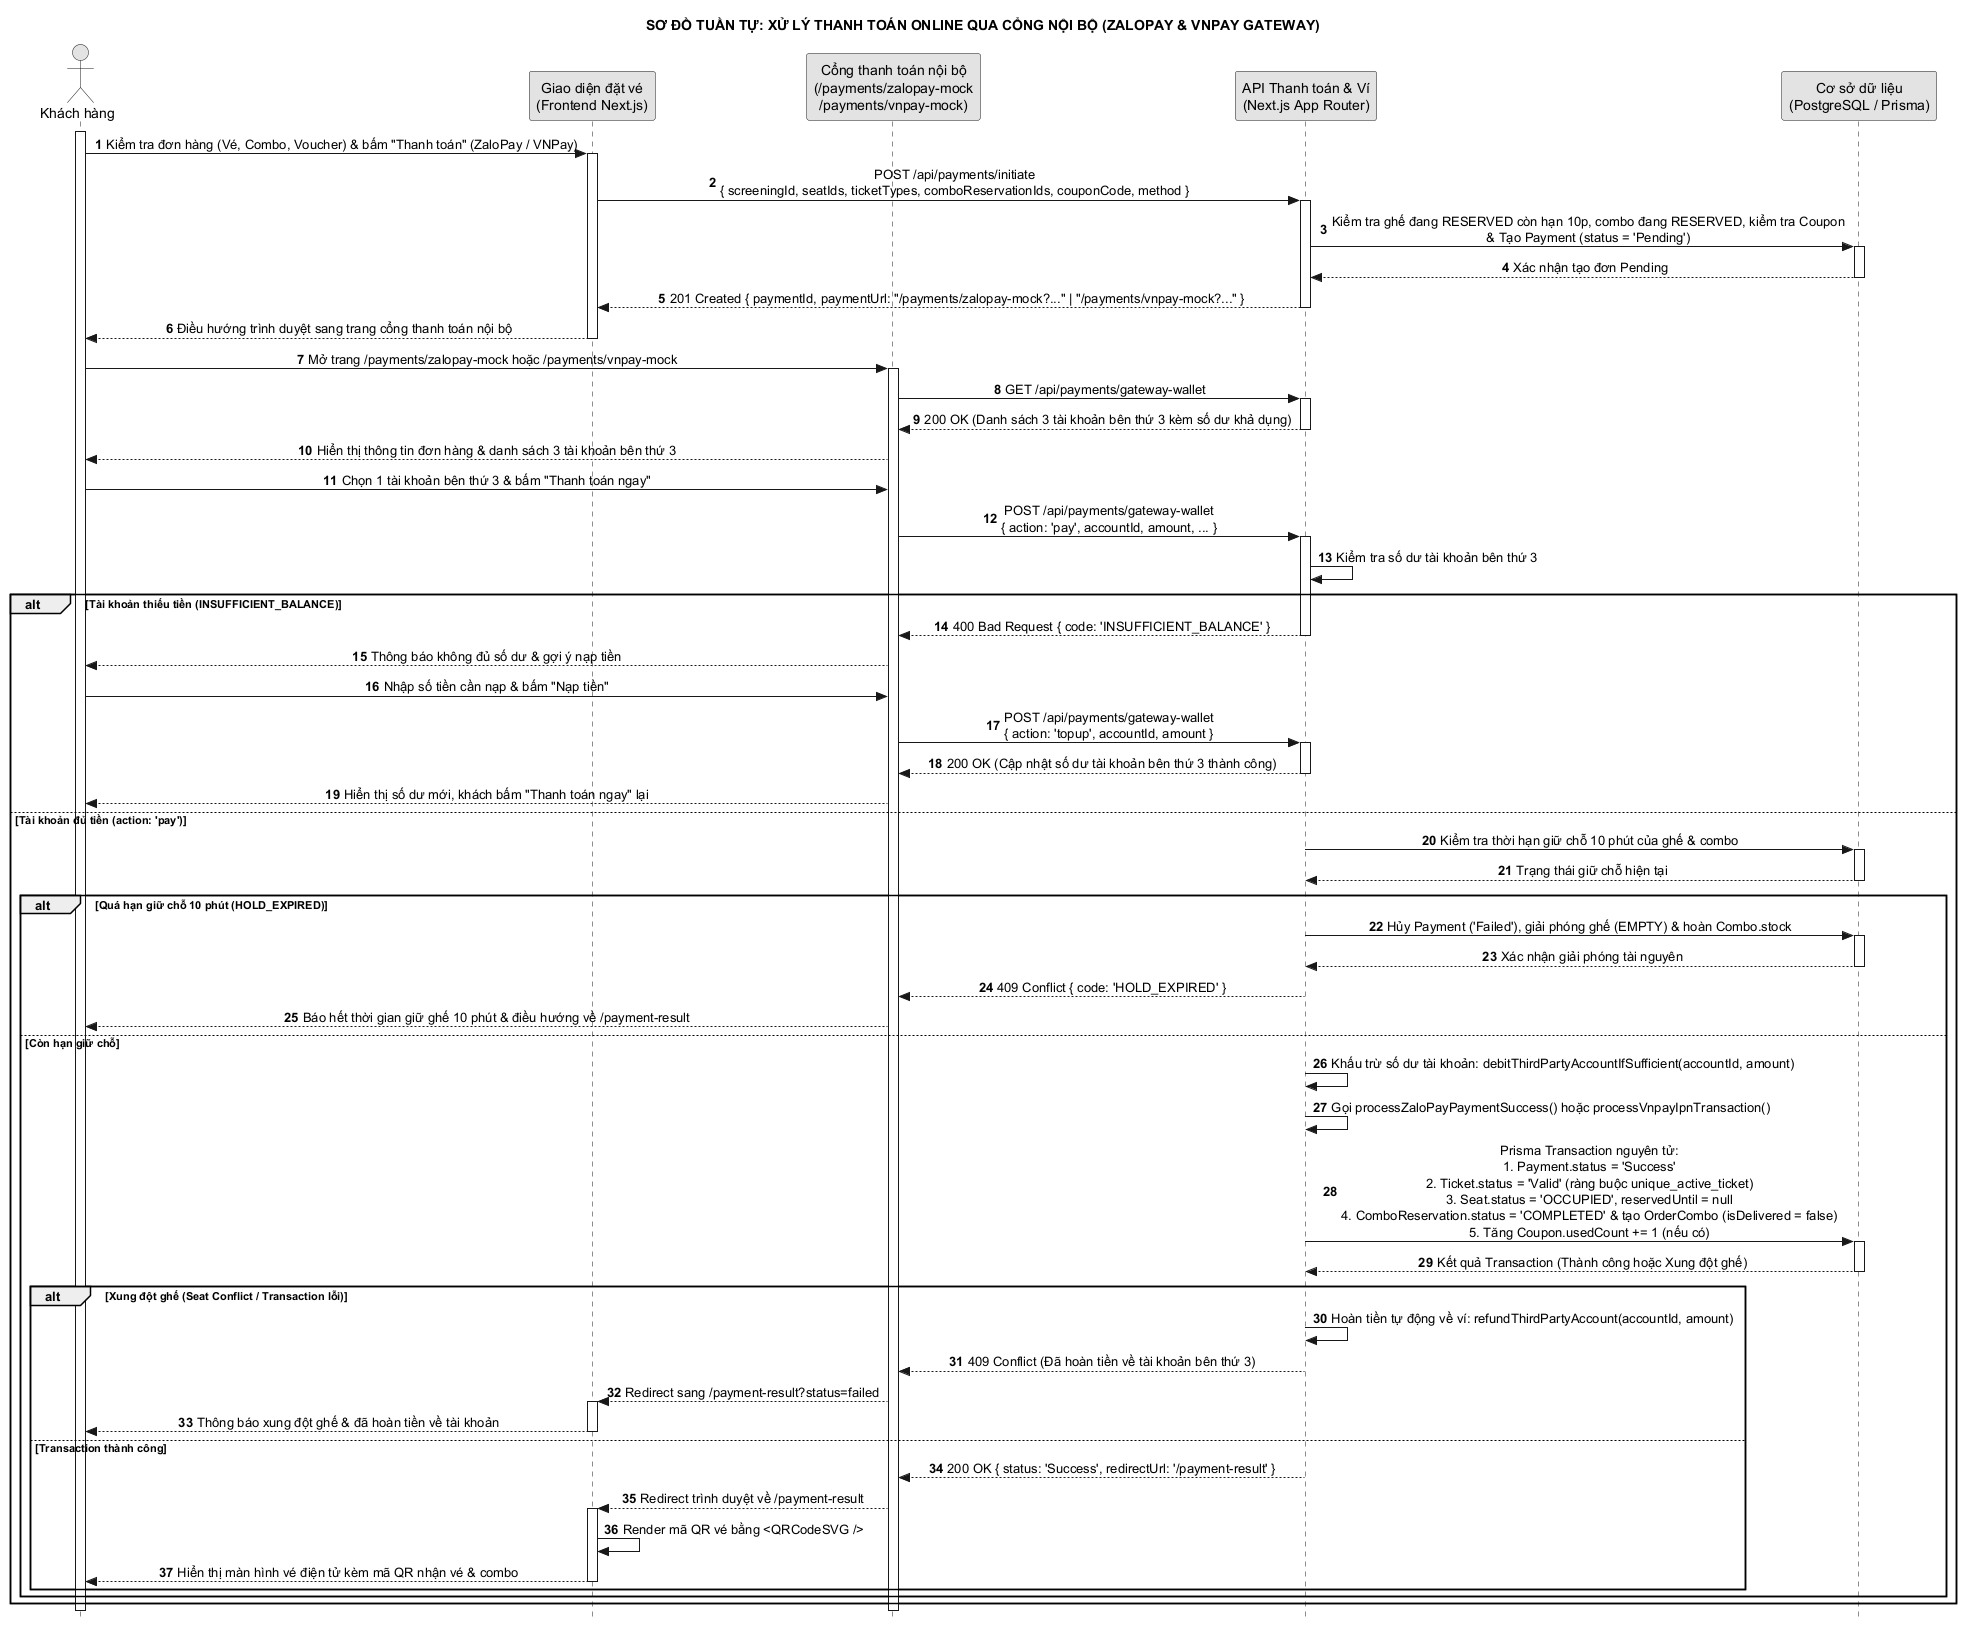

The diagram above was rendered by PlantUML. Its source (embedded in the PNG):
@startuml 10_thanh_toan_online
hide footbox
autonumber
skinparam style strictuml
skinparam monochrome true
skinparam defaultTextAlignment center
skinparam shadowing false
title SƠ ĐỒ TUẦN TỰ: XỬ LÝ THANH TOÁN ONLINE QUA CỔNG NỘI BỘ (ZALOPAY & VNPAY GATEWAY)

actor "Khách hàng" as A
participant "Giao diện đặt vé\n(Frontend Next.js)" as UI
participant "Cổng thanh toán nội bộ\n(/payments/zalopay-mock\n/payments/vnpay-mock)" as GW
participant "API Thanh toán & Ví\n(Next.js App Router)" as C
participant "Cơ sở dữ liệu\n(PostgreSQL / Prisma)" as DB

activate A
A -> UI: Kiểm tra đơn hàng (Vé, Combo, Voucher) & bấm "Thanh toán" (ZaloPay / VNPay)
activate UI
UI -> C: POST /api/payments/initiate\n{ screeningId, seatIds, ticketTypes, comboReservationIds, couponCode, method }
activate C

C -> DB: Kiểm tra ghế đang RESERVED còn hạn 10p, combo đang RESERVED, kiểm tra Coupon\n& Tạo Payment (status = 'Pending')
activate DB
DB --> C: Xác nhận tạo đơn Pending
deactivate DB

C --> UI: 201 Created { paymentId, paymentUrl: "/payments/zalopay-mock?..." | "/payments/vnpay-mock?..." }
deactivate C
UI --> A: Điều hướng trình duyệt sang trang cổng thanh toán nội bộ
deactivate UI

A -> GW: Mở trang /payments/zalopay-mock hoặc /payments/vnpay-mock
activate GW
GW -> C: GET /api/payments/gateway-wallet
activate C
C --> GW: 200 OK (Danh sách 3 tài khoản bên thứ 3 kèm số dư khả dụng)
deactivate C
GW --> A: Hiển thị thông tin đơn hàng & danh sách 3 tài khoản bên thứ 3

A -> GW: Chọn 1 tài khoản bên thứ 3 & bấm "Thanh toán ngay"
GW -> C: POST /api/payments/gateway-wallet\n{ action: 'pay', accountId, amount, ... }
activate C

C -> C: Kiểm tra số dư tài khoản bên thứ 3

alt Tài khoản thiếu tiền (INSUFFICIENT_BALANCE)
    C --> GW: 400 Bad Request { code: 'INSUFFICIENT_BALANCE' }
    deactivate C
    GW --> A: Thông báo không đủ số dư & gợi ý nạp tiền
    A -> GW: Nhập số tiền cần nạp & bấm "Nạp tiền"
    GW -> C: POST /api/payments/gateway-wallet\n{ action: 'topup', accountId, amount }
    activate C
    C --> GW: 200 OK (Cập nhật số dư tài khoản bên thứ 3 thành công)
    deactivate C
    GW --> A: Hiển thị số dư mới, khách bấm "Thanh toán ngay" lại
else Tài khoản đủ tiền (action: 'pay')
    C -> DB: Kiểm tra thời hạn giữ chỗ 10 phút của ghế & combo
    activate DB
    DB --> C: Trạng thái giữ chỗ hiện tại
    deactivate DB

    alt Quá hạn giữ chỗ 10 phút (HOLD_EXPIRED)
        C -> DB: Hủy Payment ('Failed'), giải phóng ghế (EMPTY) & hoàn Combo.stock
        activate DB
        DB --> C: Xác nhận giải phóng tài nguyên
        deactivate DB
        C --> GW: 409 Conflict { code: 'HOLD_EXPIRED' }
        GW --> A: Báo hết thời gian giữ ghế 10 phút & điều hướng về /payment-result
    else Còn hạn giữ chỗ
        C -> C: Khấu trừ số dư tài khoản: debitThirdPartyAccountIfSufficient(accountId, amount)
        C -> C: Gọi processZaloPayPaymentSuccess() hoặc processVnpayIpnTransaction()

        C -> DB: Prisma Transaction nguyên tử:\n1. Payment.status = 'Success'\n2. Ticket.status = 'Valid' (ràng buộc unique_active_ticket)\n3. Seat.status = 'OCCUPIED', reservedUntil = null\n4. ComboReservation.status = 'COMPLETED' & tạo OrderCombo (isDelivered = false)\n5. Tăng Coupon.usedCount += 1 (nếu có)
        activate DB
        DB --> C: Kết quả Transaction (Thành công hoặc Xung đột ghế)
        deactivate DB

        alt Xung đột ghế (Seat Conflict / Transaction lỗi)
            C -> C: Hoàn tiền tự động về ví: refundThirdPartyAccount(accountId, amount)
            C --> GW: 409 Conflict (Đã hoàn tiền về tài khoản bên thứ 3)
            GW --> UI: Redirect sang /payment-result?status=failed
            activate UI
            UI --> A: Thông báo xung đột ghế & đã hoàn tiền về tài khoản
            deactivate UI
        else Transaction thành công
            C --> GW: 200 OK { status: 'Success', redirectUrl: '/payment-result' }
            GW --> UI: Redirect trình duyệt về /payment-result
            activate UI
            UI -> UI: Render mã QR vé bằng <QRCodeSVG />
            UI --> A: Hiển thị màn hình vé điện tử kèm mã QR nhận vé & combo
            deactivate UI
        end
    end
end
deactivate C
deactivate GW
deactivate A
@enduml